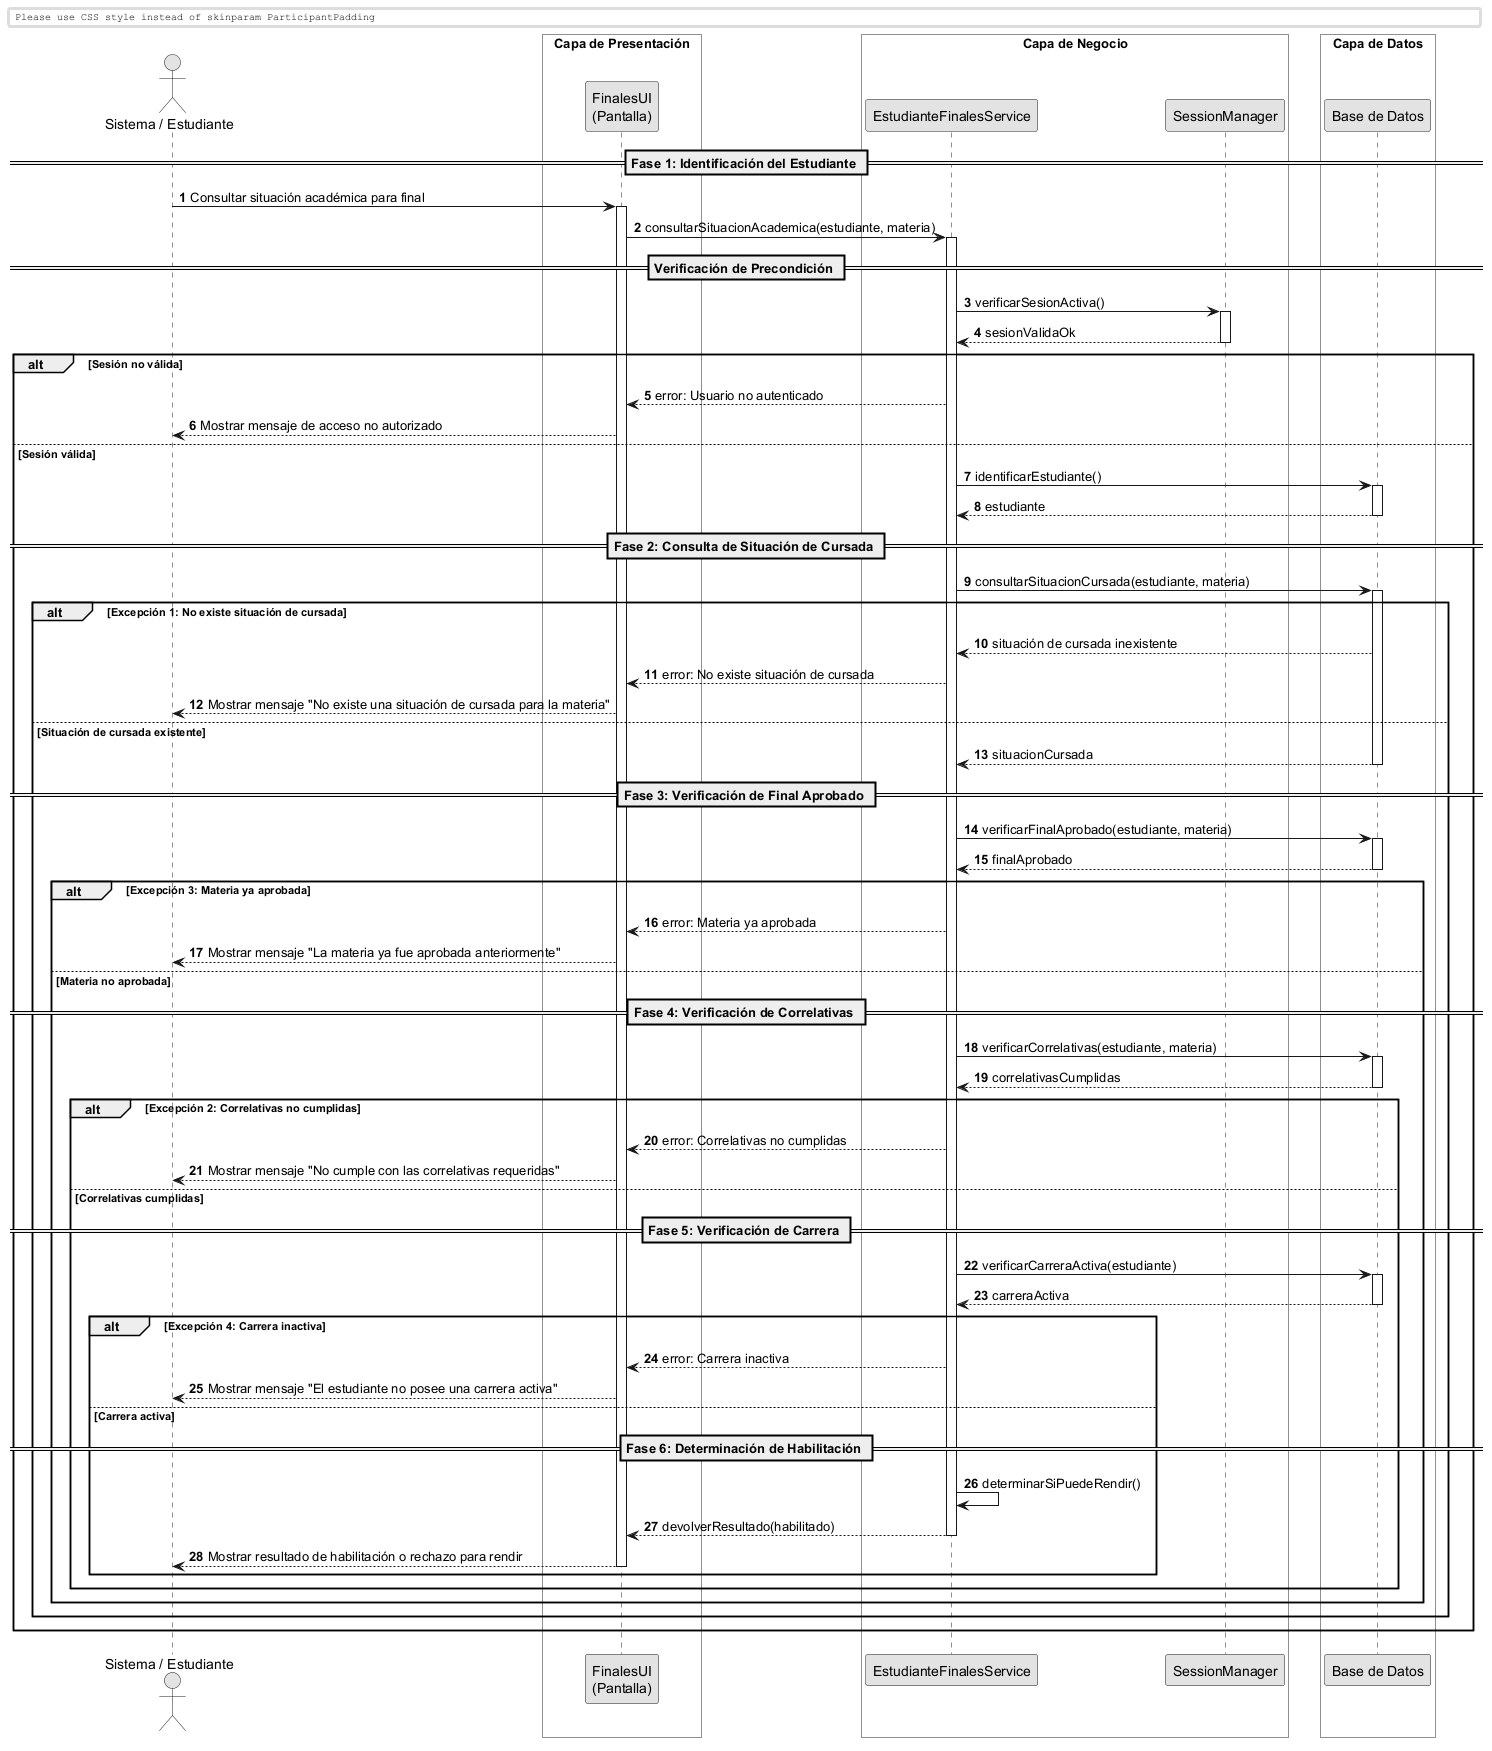

The diagram above was rendered by PlantUML. Its source (embedded in the PNG):
@startuml
skinparam monochrome true
skinparam shadowlighting false

<style>
  box {
    BackgroundColor transparent
  }
</style>

autonumber
skinparam BoxPadding 10
skinparam ParticipantPadding 12

actor "Sistema / Estudiante" as Actor

box "Capa de Presentación" 
    participant "FinalesUI\n(Pantalla)" as UI
end box

box "Capa de Negocio" 
    participant "EstudianteFinalesService" as Service
    participant "SessionManager" as Session
end box

box "Capa de Datos" 
    participant "Base de Datos" as DB
end box


== Fase 1: Identificación del Estudiante ==

Actor -> UI: Consultar situación académica para final
activate UI

UI -> Service: consultarSituacionAcademica(estudiante, materia)
activate Service

== Verificación de Precondición ==

Service -> Session: verificarSesionActiva()
activate Session
return sesionValidaOk

alt Sesión no válida

    Service --> UI: error: Usuario no autenticado
    UI --> Actor: Mostrar mensaje de acceso no autorizado

else Sesión válida

    Service -> DB: identificarEstudiante()
    activate DB
    return estudiante

    == Fase 2: Consulta de Situación de Cursada ==

    Service -> DB: consultarSituacionCursada(estudiante, materia)
    activate DB

    alt Excepción 1: No existe situación de cursada

        DB --> Service: situación de cursada inexistente
        Service --> UI: error: No existe situación de cursada
        UI --> Actor: Mostrar mensaje "No existe una situación de cursada para la materia"

    else Situación de cursada existente

        return situacionCursada

        == Fase 3: Verificación de Final Aprobado ==

        Service -> DB: verificarFinalAprobado(estudiante, materia)
        activate DB
        return finalAprobado

        alt Excepción 3: Materia ya aprobada

            Service --> UI: error: Materia ya aprobada
            UI --> Actor: Mostrar mensaje "La materia ya fue aprobada anteriormente"

        else Materia no aprobada

            == Fase 4: Verificación de Correlativas ==

            Service -> DB: verificarCorrelativas(estudiante, materia)
            activate DB
            return correlativasCumplidas

            alt Excepción 2: Correlativas no cumplidas

                Service --> UI: error: Correlativas no cumplidas
                UI --> Actor: Mostrar mensaje "No cumple con las correlativas requeridas"

            else Correlativas cumplidas

                == Fase 5: Verificación de Carrera ==

                Service -> DB: verificarCarreraActiva(estudiante)
                activate DB
                return carreraActiva

                alt Excepción 4: Carrera inactiva

                    Service --> UI: error: Carrera inactiva
                    UI --> Actor: Mostrar mensaje "El estudiante no posee una carrera activa"

                else Carrera activa

                    == Fase 6: Determinación de Habilitación ==

                    Service -> Service: determinarSiPuedeRendir()
                    Service --> UI: devolverResultado(habilitado)
                    deactivate Service

                    UI --> Actor: Mostrar resultado de habilitación o rechazo para rendir
                    deactivate UI

                end
            end
        end
    end
end

@enduml